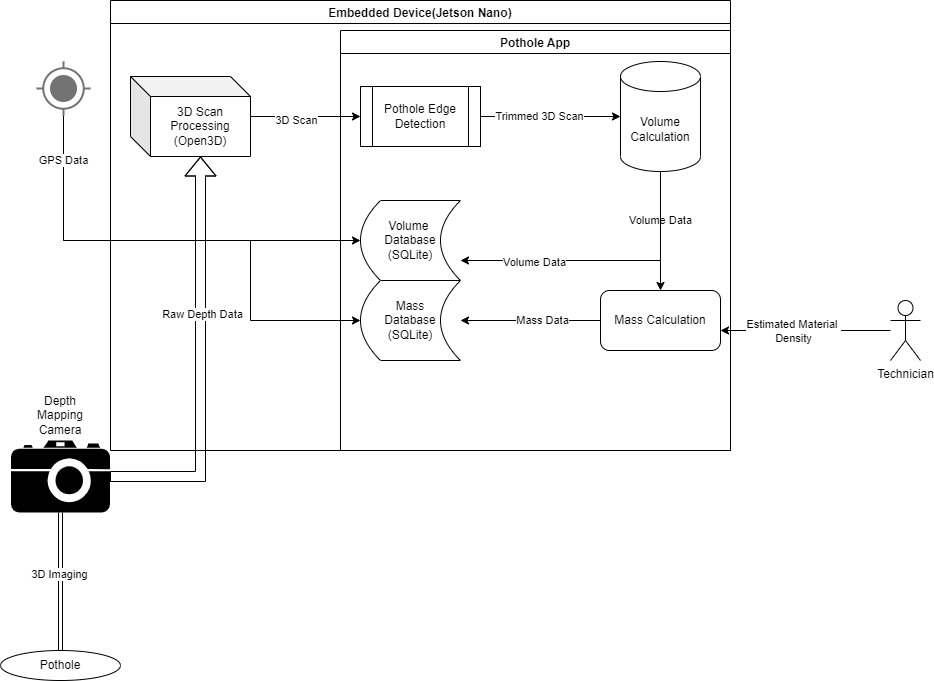

The diagram above was exported from draw.io. Its source (the exported page's mxGraphModel, read from the mxfile embedded in the PNG):
<mxGraphModel dx="1422" dy="863" grid="1" gridSize="10" guides="1" tooltips="1" connect="1" arrows="1" fold="1" page="1" pageScale="1" pageWidth="850" pageHeight="1100" math="0" shadow="0">
  <root>
    <mxCell id="0" />
    <mxCell id="1" parent="0" />
    <mxCell id="HQHcUH0TG4fd3Jpf1wv1-1" value="Pothole" style="ellipse;whiteSpace=wrap;html=1;" parent="1" vertex="1">
      <mxGeometry x="20" y="910" width="120" height="30" as="geometry" />
    </mxCell>
    <mxCell id="HQHcUH0TG4fd3Jpf1wv1-4" style="rounded=0;orthogonalLoop=1;jettySize=auto;html=1;entryX=0.5;entryY=0;entryDx=0;entryDy=0;shape=link;elbow=vertical;" parent="1" source="HQHcUH0TG4fd3Jpf1wv1-3" target="HQHcUH0TG4fd3Jpf1wv1-1" edge="1">
      <mxGeometry relative="1" as="geometry" />
    </mxCell>
    <mxCell id="HQHcUH0TG4fd3Jpf1wv1-5" value="3D Imaging" style="edgeLabel;html=1;align=center;verticalAlign=middle;resizable=0;points=[];" parent="HQHcUH0TG4fd3Jpf1wv1-4" vertex="1" connectable="0">
      <mxGeometry x="-0.119" y="-2" relative="1" as="geometry">
        <mxPoint as="offset" />
      </mxGeometry>
    </mxCell>
    <mxCell id="HQHcUH0TG4fd3Jpf1wv1-32" style="edgeStyle=orthogonalEdgeStyle;rounded=0;orthogonalLoop=1;jettySize=auto;html=1;entryX=0;entryY=0;entryDx=70;entryDy=80;entryPerimeter=0;elbow=vertical;shape=flexArrow;" parent="1" source="HQHcUH0TG4fd3Jpf1wv1-3" target="HQHcUH0TG4fd3Jpf1wv1-12" edge="1">
      <mxGeometry relative="1" as="geometry" />
    </mxCell>
    <mxCell id="HQHcUH0TG4fd3Jpf1wv1-34" value="Raw Depth Data" style="edgeLabel;html=1;align=center;verticalAlign=middle;resizable=0;points=[];" parent="HQHcUH0TG4fd3Jpf1wv1-32" vertex="1" connectable="0">
      <mxGeometry x="0.2319" y="-1" relative="1" as="geometry">
        <mxPoint as="offset" />
      </mxGeometry>
    </mxCell>
    <mxCell id="HQHcUH0TG4fd3Jpf1wv1-3" value="" style="shape=mxgraph.signs.tech.camera_2;html=1;pointerEvents=1;fillColor=#000000;strokeColor=none;verticalLabelPosition=bottom;verticalAlign=top;align=center;" parent="1" vertex="1">
      <mxGeometry x="30.5" y="700" width="99" height="72" as="geometry" />
    </mxCell>
    <mxCell id="HQHcUH0TG4fd3Jpf1wv1-6" value="Depth Mapping Camera" style="text;html=1;strokeColor=none;fillColor=none;align=center;verticalAlign=middle;whiteSpace=wrap;rounded=0;" parent="1" vertex="1">
      <mxGeometry x="50" y="660" width="60" height="30" as="geometry" />
    </mxCell>
    <mxCell id="HQHcUH0TG4fd3Jpf1wv1-26" style="edgeStyle=none;rounded=0;orthogonalLoop=1;jettySize=auto;html=1;entryX=0;entryY=0.5;entryDx=0;entryDy=0;elbow=vertical;" parent="1" source="HQHcUH0TG4fd3Jpf1wv1-12" target="HQHcUH0TG4fd3Jpf1wv1-16" edge="1">
      <mxGeometry relative="1" as="geometry">
        <Array as="points" />
      </mxGeometry>
    </mxCell>
    <mxCell id="HQHcUH0TG4fd3Jpf1wv1-27" value="3D Scan" style="edgeLabel;html=1;align=center;verticalAlign=middle;resizable=0;points=[];" parent="HQHcUH0TG4fd3Jpf1wv1-26" vertex="1" connectable="0">
      <mxGeometry x="-0.1818" y="-3" relative="1" as="geometry">
        <mxPoint as="offset" />
      </mxGeometry>
    </mxCell>
    <mxCell id="HQHcUH0TG4fd3Jpf1wv1-12" value="3D Scan Processing&lt;br&gt;(Open3D)" style="shape=cube;whiteSpace=wrap;html=1;boundedLbl=1;backgroundOutline=1;darkOpacity=0.05;darkOpacity2=0.1;" parent="1" vertex="1">
      <mxGeometry x="150" y="336" width="120" height="80" as="geometry" />
    </mxCell>
    <mxCell id="HQHcUH0TG4fd3Jpf1wv1-24" style="edgeStyle=none;rounded=0;orthogonalLoop=1;jettySize=auto;html=1;elbow=vertical;" parent="1" source="HQHcUH0TG4fd3Jpf1wv1-16" target="HQHcUH0TG4fd3Jpf1wv1-22" edge="1">
      <mxGeometry relative="1" as="geometry" />
    </mxCell>
    <mxCell id="HQHcUH0TG4fd3Jpf1wv1-25" value="Trimmed 3D Scan" style="edgeLabel;html=1;align=center;verticalAlign=middle;resizable=0;points=[];" parent="HQHcUH0TG4fd3Jpf1wv1-24" vertex="1" connectable="0">
      <mxGeometry x="-0.1692" y="1" relative="1" as="geometry">
        <mxPoint as="offset" />
      </mxGeometry>
    </mxCell>
    <mxCell id="HQHcUH0TG4fd3Jpf1wv1-16" value="Pothole Edge Detection" style="shape=process;whiteSpace=wrap;html=1;backgroundOutline=1;" parent="1" vertex="1">
      <mxGeometry x="380" y="346" width="120" height="60" as="geometry" />
    </mxCell>
    <mxCell id="HQHcUH0TG4fd3Jpf1wv1-39" style="edgeStyle=orthogonalEdgeStyle;rounded=0;orthogonalLoop=1;jettySize=auto;html=1;entryX=0.5;entryY=0;entryDx=0;entryDy=0;elbow=vertical;" parent="1" source="HQHcUH0TG4fd3Jpf1wv1-22" target="HQHcUH0TG4fd3Jpf1wv1-38" edge="1">
      <mxGeometry relative="1" as="geometry" />
    </mxCell>
    <mxCell id="HQHcUH0TG4fd3Jpf1wv1-40" value="Volume Data" style="edgeLabel;html=1;align=center;verticalAlign=middle;resizable=0;points=[];" parent="HQHcUH0TG4fd3Jpf1wv1-39" vertex="1" connectable="0">
      <mxGeometry x="-0.1965" y="-1" relative="1" as="geometry">
        <mxPoint as="offset" />
      </mxGeometry>
    </mxCell>
    <mxCell id="HQHcUH0TG4fd3Jpf1wv1-44" style="edgeStyle=orthogonalEdgeStyle;rounded=0;orthogonalLoop=1;jettySize=auto;html=1;entryX=1;entryY=0.75;entryDx=0;entryDy=0;elbow=vertical;" parent="1" source="HQHcUH0TG4fd3Jpf1wv1-22" target="HQHcUH0TG4fd3Jpf1wv1-43" edge="1">
      <mxGeometry relative="1" as="geometry">
        <Array as="points">
          <mxPoint x="680" y="520" />
        </Array>
      </mxGeometry>
    </mxCell>
    <mxCell id="HQHcUH0TG4fd3Jpf1wv1-55" value="Volume Data" style="edgeLabel;html=1;align=center;verticalAlign=middle;resizable=0;points=[];" parent="HQHcUH0TG4fd3Jpf1wv1-44" vertex="1" connectable="0">
      <mxGeometry x="0.4925" y="1" relative="1" as="geometry">
        <mxPoint as="offset" />
      </mxGeometry>
    </mxCell>
    <mxCell id="HQHcUH0TG4fd3Jpf1wv1-22" value="Volume Calculation" style="shape=cylinder3;whiteSpace=wrap;html=1;boundedLbl=1;backgroundOutline=1;size=15;" parent="1" vertex="1">
      <mxGeometry x="640" y="321" width="80" height="110" as="geometry" />
    </mxCell>
    <mxCell id="HQHcUH0TG4fd3Jpf1wv1-28" value="Embedded Device(Jetson Nano)" style="swimlane;" parent="1" vertex="1">
      <mxGeometry x="130" y="260" width="620" height="450" as="geometry" />
    </mxCell>
    <mxCell id="HQHcUH0TG4fd3Jpf1wv1-51" style="edgeStyle=orthogonalEdgeStyle;rounded=0;orthogonalLoop=1;jettySize=auto;html=1;entryX=1;entryY=0.5;entryDx=0;entryDy=0;elbow=vertical;" parent="HQHcUH0TG4fd3Jpf1wv1-28" source="HQHcUH0TG4fd3Jpf1wv1-38" target="HQHcUH0TG4fd3Jpf1wv1-50" edge="1">
      <mxGeometry relative="1" as="geometry">
        <Array as="points">
          <mxPoint x="430" y="320" />
          <mxPoint x="430" y="320" />
        </Array>
      </mxGeometry>
    </mxCell>
    <mxCell id="HQHcUH0TG4fd3Jpf1wv1-53" value="Mass Data" style="edgeLabel;html=1;align=center;verticalAlign=middle;resizable=0;points=[];" parent="HQHcUH0TG4fd3Jpf1wv1-51" vertex="1" connectable="0">
      <mxGeometry x="-0.1581" y="-1" relative="1" as="geometry">
        <mxPoint as="offset" />
      </mxGeometry>
    </mxCell>
    <mxCell id="HQHcUH0TG4fd3Jpf1wv1-38" value="Mass Calculation" style="rounded=1;whiteSpace=wrap;html=1;" parent="HQHcUH0TG4fd3Jpf1wv1-28" vertex="1">
      <mxGeometry x="490" y="290" width="120" height="60" as="geometry" />
    </mxCell>
    <mxCell id="5_S0sxHnWEvEQltkoAnY-3" value="" style="edgeStyle=orthogonalEdgeStyle;rounded=0;orthogonalLoop=1;jettySize=auto;html=1;" parent="HQHcUH0TG4fd3Jpf1wv1-28" source="HQHcUH0TG4fd3Jpf1wv1-43" target="HQHcUH0TG4fd3Jpf1wv1-50" edge="1">
      <mxGeometry relative="1" as="geometry" />
    </mxCell>
    <mxCell id="HQHcUH0TG4fd3Jpf1wv1-43" value="Volume &lt;br&gt;Database&lt;br&gt;(SQLite)" style="shape=dataStorage;whiteSpace=wrap;html=1;fixedSize=1;" parent="HQHcUH0TG4fd3Jpf1wv1-28" vertex="1">
      <mxGeometry x="250" y="200" width="100" height="80" as="geometry" />
    </mxCell>
    <mxCell id="HQHcUH0TG4fd3Jpf1wv1-50" value="Mass&lt;br&gt;Database&lt;br&gt;(SQLite)" style="shape=dataStorage;whiteSpace=wrap;html=1;fixedSize=1;" parent="HQHcUH0TG4fd3Jpf1wv1-28" vertex="1">
      <mxGeometry x="250" y="280" width="100" height="80" as="geometry" />
    </mxCell>
    <mxCell id="5_S0sxHnWEvEQltkoAnY-1" value="Pothole App" style="swimlane;" parent="HQHcUH0TG4fd3Jpf1wv1-28" vertex="1">
      <mxGeometry x="230" y="30" width="390" height="420" as="geometry" />
    </mxCell>
    <mxCell id="HQHcUH0TG4fd3Jpf1wv1-48" style="edgeStyle=orthogonalEdgeStyle;rounded=0;orthogonalLoop=1;jettySize=auto;html=1;elbow=vertical;" parent="1" source="HQHcUH0TG4fd3Jpf1wv1-30" edge="1">
      <mxGeometry relative="1" as="geometry">
        <mxPoint x="740" y="590" as="targetPoint" />
      </mxGeometry>
    </mxCell>
    <mxCell id="HQHcUH0TG4fd3Jpf1wv1-49" value="Estimated Material&amp;nbsp;&lt;br&gt;Density" style="edgeLabel;html=1;align=center;verticalAlign=middle;resizable=0;points=[];" parent="HQHcUH0TG4fd3Jpf1wv1-48" vertex="1" connectable="0">
      <mxGeometry x="0.1528" relative="1" as="geometry">
        <mxPoint as="offset" />
      </mxGeometry>
    </mxCell>
    <mxCell id="HQHcUH0TG4fd3Jpf1wv1-30" value="Technician" style="shape=umlActor;verticalLabelPosition=bottom;verticalAlign=top;html=1;outlineConnect=0;rotation=0;" parent="1" vertex="1">
      <mxGeometry x="910" y="560" width="30" height="60" as="geometry" />
    </mxCell>
    <mxCell id="HQHcUH0TG4fd3Jpf1wv1-56" style="edgeStyle=orthogonalEdgeStyle;rounded=0;orthogonalLoop=1;jettySize=auto;html=1;entryX=0;entryY=0.5;entryDx=0;entryDy=0;elbow=vertical;" parent="1" source="HQHcUH0TG4fd3Jpf1wv1-54" target="HQHcUH0TG4fd3Jpf1wv1-43" edge="1">
      <mxGeometry relative="1" as="geometry">
        <Array as="points">
          <mxPoint x="83" y="500" />
        </Array>
      </mxGeometry>
    </mxCell>
    <mxCell id="HQHcUH0TG4fd3Jpf1wv1-57" style="edgeStyle=orthogonalEdgeStyle;rounded=0;orthogonalLoop=1;jettySize=auto;html=1;entryX=0;entryY=0.5;entryDx=0;entryDy=0;elbow=vertical;" parent="1" source="HQHcUH0TG4fd3Jpf1wv1-54" target="HQHcUH0TG4fd3Jpf1wv1-50" edge="1">
      <mxGeometry relative="1" as="geometry">
        <Array as="points">
          <mxPoint x="83" y="500" />
          <mxPoint x="270" y="500" />
          <mxPoint x="270" y="580" />
        </Array>
      </mxGeometry>
    </mxCell>
    <mxCell id="HQHcUH0TG4fd3Jpf1wv1-58" value="GPS Data" style="edgeLabel;html=1;align=center;verticalAlign=middle;resizable=0;points=[];" parent="HQHcUH0TG4fd3Jpf1wv1-57" vertex="1" connectable="0">
      <mxGeometry x="-0.8247" y="-1" relative="1" as="geometry">
        <mxPoint as="offset" />
      </mxGeometry>
    </mxCell>
    <mxCell id="HQHcUH0TG4fd3Jpf1wv1-54" value="" style="dashed=0;aspect=fixed;verticalLabelPosition=bottom;verticalAlign=top;align=center;shape=mxgraph.gmdl.gps;strokeColor=#737373;fillColor=#737373;shadow=0;strokeWidth=2;sketch=0;" parent="1" vertex="1">
      <mxGeometry x="56" y="321" width="54" height="54" as="geometry" />
    </mxCell>
  </root>
</mxGraphModel>